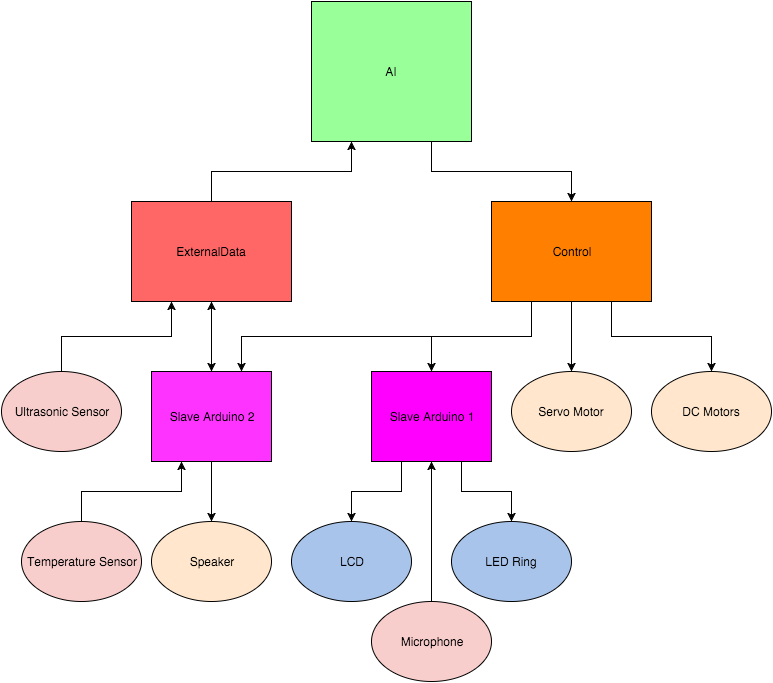

The diagram above was exported from draw.io. Its source (the exported page's mxGraphModel, read from the mxfile embedded in the PNG):
<mxGraphModel dx="954" dy="557" grid="1" gridSize="10" guides="1" tooltips="1" connect="1" arrows="1" fold="1" page="1" pageScale="1" pageWidth="826" pageHeight="1169" background="#ffffff" math="0">
  <root>
    <mxCell id="0" />
    <mxCell id="1" parent="0" />
    <mxCell id="6" value="" style="edgeStyle=orthogonalEdgeStyle;rounded=0;html=1;jettySize=auto;orthogonalLoop=1;exitX=0.75;exitY=1;" edge="1" parent="1" source="2" target="5">
      <mxGeometry relative="1" as="geometry">
        <Array as="points">
          <mxPoint x="465" y="370" />
          <mxPoint x="605" y="370" />
        </Array>
      </mxGeometry>
    </mxCell>
    <mxCell id="2" value="AI" style="whiteSpace=wrap;html=1;fillColor=#99FF99;" vertex="1" parent="1">
      <mxGeometry x="345" y="200" width="160" height="140" as="geometry" />
    </mxCell>
    <mxCell id="56" style="edgeStyle=orthogonalEdgeStyle;rounded=0;html=1;exitX=0.75;exitY=1;entryX=0.5;entryY=0;jettySize=auto;orthogonalLoop=1;" edge="1" parent="1" source="5" target="20">
      <mxGeometry relative="1" as="geometry" />
    </mxCell>
    <mxCell id="57" style="edgeStyle=orthogonalEdgeStyle;rounded=0;html=1;exitX=0.5;exitY=1;entryX=0.5;entryY=0;jettySize=auto;orthogonalLoop=1;" edge="1" parent="1" source="5" target="30">
      <mxGeometry relative="1" as="geometry" />
    </mxCell>
    <mxCell id="59" style="edgeStyle=orthogonalEdgeStyle;rounded=0;html=1;exitX=0.25;exitY=1;entryX=0.75;entryY=0;jettySize=auto;orthogonalLoop=1;" edge="1" parent="1" source="5" target="40">
      <mxGeometry relative="1" as="geometry" />
    </mxCell>
    <mxCell id="61" style="edgeStyle=orthogonalEdgeStyle;rounded=0;html=1;exitX=0.25;exitY=1;entryX=0.5;entryY=0;jettySize=auto;orthogonalLoop=1;" edge="1" parent="1" source="5" target="16">
      <mxGeometry relative="1" as="geometry" />
    </mxCell>
    <mxCell id="5" value="Control" style="whiteSpace=wrap;html=1;fillColor=#FF8000;" vertex="1" parent="1">
      <mxGeometry x="525" y="400" width="160" height="100" as="geometry" />
    </mxCell>
    <mxCell id="29" style="edgeStyle=orthogonalEdgeStyle;rounded=0;html=1;exitX=0.5;exitY=0;entryX=0.25;entryY=1;jettySize=auto;orthogonalLoop=1;" edge="1" parent="1" source="7" target="2">
      <mxGeometry relative="1" as="geometry" />
    </mxCell>
    <mxCell id="41" style="edgeStyle=orthogonalEdgeStyle;rounded=0;html=1;exitX=0.5;exitY=1;entryX=0.5;entryY=0;jettySize=auto;orthogonalLoop=1;" edge="1" parent="1" source="7" target="40">
      <mxGeometry relative="1" as="geometry" />
    </mxCell>
    <mxCell id="7" value="ExternalData" style="whiteSpace=wrap;html=1;fillColor=#FF6666;" vertex="1" parent="1">
      <mxGeometry x="165" y="400" width="160" height="100" as="geometry" />
    </mxCell>
    <mxCell id="58" style="edgeStyle=orthogonalEdgeStyle;rounded=0;html=1;exitX=0.5;exitY=0;entryX=0.25;entryY=1;jettySize=auto;orthogonalLoop=1;" edge="1" parent="1" source="11" target="7">
      <mxGeometry relative="1" as="geometry" />
    </mxCell>
    <mxCell id="11" value="Ultrasonic Sensor" style="ellipse;whiteSpace=wrap;html=1;fillColor=#F8CECC;" vertex="1" parent="1">
      <mxGeometry x="35" y="570" width="120" height="80" as="geometry" />
    </mxCell>
    <mxCell id="64" style="edgeStyle=orthogonalEdgeStyle;rounded=0;html=1;exitX=0.5;exitY=0;entryX=0.25;entryY=1;jettySize=auto;orthogonalLoop=1;" edge="1" parent="1" source="12" target="40">
      <mxGeometry relative="1" as="geometry" />
    </mxCell>
    <mxCell id="12" value="Temperature Sensor" style="ellipse;whiteSpace=wrap;html=1;fillColor=#F8CECC;" vertex="1" parent="1">
      <mxGeometry x="55" y="720" width="120" height="80" as="geometry" />
    </mxCell>
    <mxCell id="62" style="edgeStyle=orthogonalEdgeStyle;rounded=0;html=1;exitX=0.25;exitY=1;entryX=0.5;entryY=0;jettySize=auto;orthogonalLoop=1;" edge="1" parent="1" source="16" target="22">
      <mxGeometry relative="1" as="geometry" />
    </mxCell>
    <mxCell id="63" style="edgeStyle=orthogonalEdgeStyle;rounded=0;html=1;exitX=0.75;exitY=1;entryX=0.5;entryY=0;jettySize=auto;orthogonalLoop=1;" edge="1" parent="1" source="16" target="47">
      <mxGeometry relative="1" as="geometry" />
    </mxCell>
    <mxCell id="16" value="Slave Arduino 1" style="whiteSpace=wrap;html=1;fillColor=#FF00FF;" vertex="1" parent="1">
      <mxGeometry x="405" y="570" width="120" height="90" as="geometry" />
    </mxCell>
    <mxCell id="20" value="DC Motors" style="ellipse;whiteSpace=wrap;html=1;fillColor=#FFE6CC;" vertex="1" parent="1">
      <mxGeometry x="685" y="570" width="120" height="80" as="geometry" />
    </mxCell>
    <mxCell id="22" value="LCD" style="ellipse;whiteSpace=wrap;html=1;fillColor=#A9C4EB;" vertex="1" parent="1">
      <mxGeometry x="325" y="720" width="120" height="80" as="geometry" />
    </mxCell>
    <mxCell id="30" value="Servo Motor" style="ellipse;whiteSpace=wrap;html=1;fillColor=#FFE6CC;" vertex="1" parent="1">
      <mxGeometry x="545" y="570" width="120" height="80" as="geometry" />
    </mxCell>
    <mxCell id="55" style="edgeStyle=orthogonalEdgeStyle;rounded=0;html=1;exitX=0.5;exitY=0;entryX=0.5;entryY=1;jettySize=auto;orthogonalLoop=1;" edge="1" parent="1" source="36" target="16">
      <mxGeometry relative="1" as="geometry" />
    </mxCell>
    <mxCell id="36" value="Microphone" style="ellipse;whiteSpace=wrap;html=1;fillColor=#F8CECC;" vertex="1" parent="1">
      <mxGeometry x="405" y="800" width="120" height="80" as="geometry" />
    </mxCell>
    <mxCell id="44" style="edgeStyle=orthogonalEdgeStyle;rounded=0;html=1;exitX=0.5;exitY=1;entryX=0.5;entryY=0;jettySize=auto;orthogonalLoop=1;" edge="1" parent="1" source="40" target="43">
      <mxGeometry relative="1" as="geometry" />
    </mxCell>
    <mxCell id="60" style="edgeStyle=orthogonalEdgeStyle;rounded=0;html=1;exitX=0.5;exitY=0;jettySize=auto;orthogonalLoop=1;" edge="1" parent="1" source="40">
      <mxGeometry relative="1" as="geometry">
        <mxPoint x="245" y="500" as="targetPoint" />
      </mxGeometry>
    </mxCell>
    <mxCell id="40" value="Slave Arduino 2" style="whiteSpace=wrap;html=1;fillColor=#FF33FF;" vertex="1" parent="1">
      <mxGeometry x="185" y="570" width="120" height="90" as="geometry" />
    </mxCell>
    <mxCell id="43" value="Speaker" style="ellipse;whiteSpace=wrap;html=1;fillColor=#FFE6CC;" vertex="1" parent="1">
      <mxGeometry x="185" y="720" width="120" height="80" as="geometry" />
    </mxCell>
    <mxCell id="47" value="LED Ring" style="ellipse;whiteSpace=wrap;html=1;fillColor=#A9C4EB;" vertex="1" parent="1">
      <mxGeometry x="485" y="720" width="120" height="80" as="geometry" />
    </mxCell>
  </root>
</mxGraphModel>